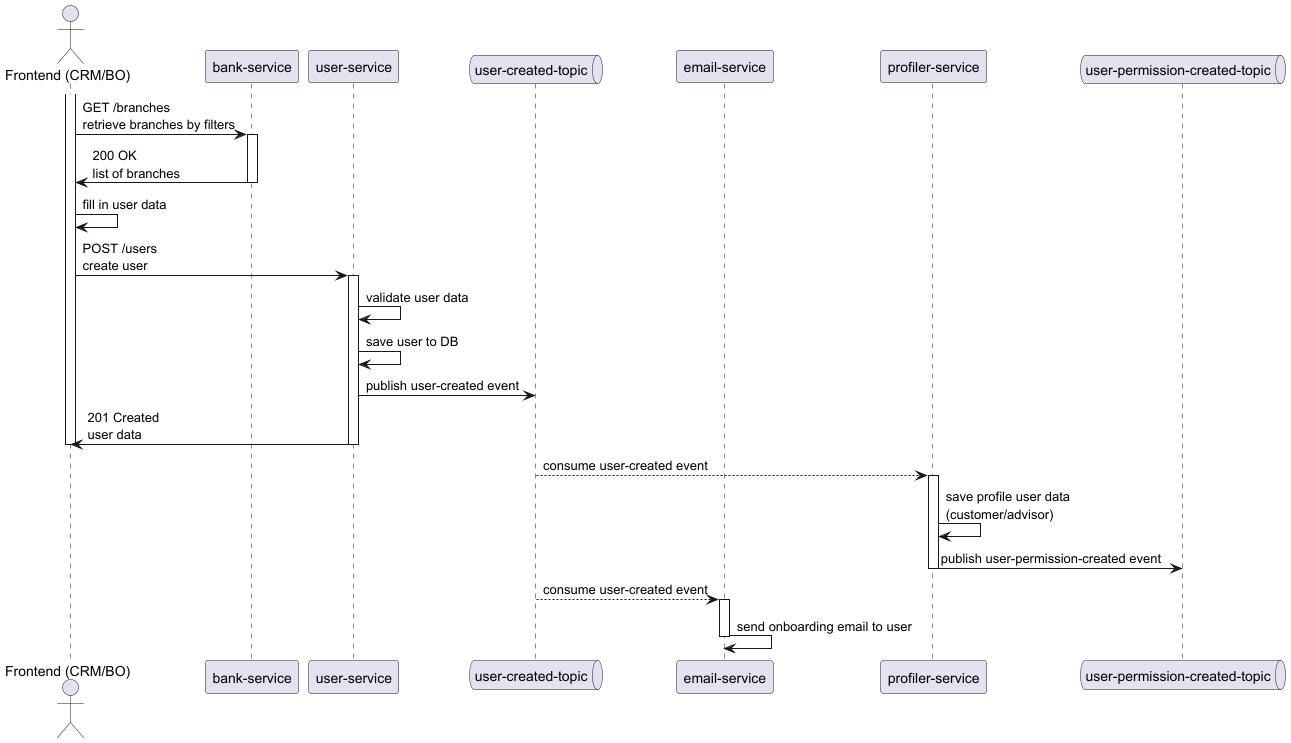

The diagram above was rendered by PlantUML. Its source (embedded in the PNG):
@startuml
actor FE as "Frontend (CRM/BO)"
participant "bank-service" as Bank
participant "user-service" as User
queue "user-created-topic" as userCreatedTopic
participant "email-service" as Reporting
participant "profiler-service" as Profiler
queue "user-permission-created-topic" as userPermissionCreatedTopic

activate FE
FE -> Bank: GET /branches\nretrieve branches by filters
activate Bank
Bank -> FE: 200 OK\nlist of branches
deactivate Bank
FE -> FE: fill in user data
FE -> User: POST /users\ncreate user
activate User
User -> User: validate user data
User -> User: save user to DB
User -> userCreatedTopic: publish user-created event
User -> FE: 201 Created\nuser data
deactivate FE
deactivate User
userCreatedTopic --> Profiler: consume user-created event
activate Profiler
Profiler -> Profiler: save profile user data\n(customer/advisor)
Profiler -> userPermissionCreatedTopic: publish user-permission-created event
deactivate Profiler
userCreatedTopic --> Reporting: consume user-created event
activate Reporting
Reporting -> Reporting: send onboarding email to user
deactivate Reporting

@enduml